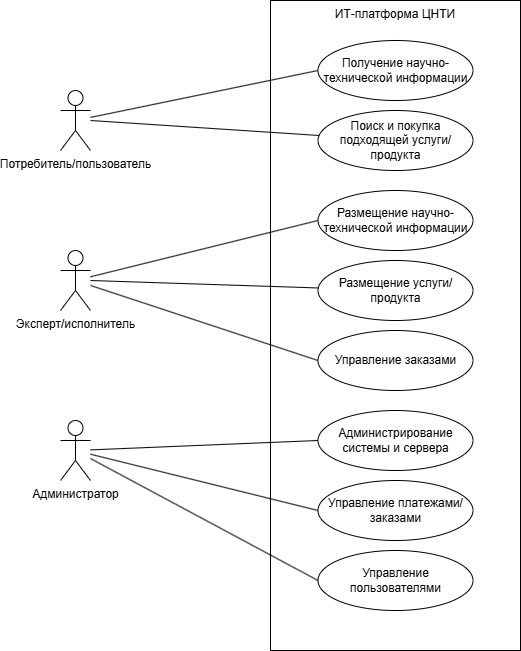

The diagram above was exported from draw.io. Its source (the exported page's mxGraphModel, read from the mxfile embedded in the PNG):
<mxGraphModel dx="1050" dy="522" grid="1" gridSize="10" guides="1" tooltips="1" connect="1" arrows="1" fold="1" page="1" pageScale="1" pageWidth="827" pageHeight="1169" math="0" shadow="0">
  <root>
    <mxCell id="0" />
    <mxCell id="1" parent="0" />
    <mxCell id="29rP9usCF286d8fYOte6-6" value="ИТ-платформа ЦНТИ" style="rounded=0;whiteSpace=wrap;html=1;align=center;verticalAlign=top;" vertex="1" parent="1">
      <mxGeometry x="350" y="10" width="250" height="650" as="geometry" />
    </mxCell>
    <mxCell id="29rP9usCF286d8fYOte6-18" style="rounded=0;orthogonalLoop=1;jettySize=auto;html=1;endArrow=none;endFill=0;entryX=0;entryY=0.5;entryDx=0;entryDy=0;" edge="1" parent="1" source="29rP9usCF286d8fYOte6-1" target="29rP9usCF286d8fYOte6-8">
      <mxGeometry relative="1" as="geometry" />
    </mxCell>
    <mxCell id="29rP9usCF286d8fYOte6-1" value="Потребитель/пользователь" style="shape=umlActor;verticalLabelPosition=bottom;verticalAlign=top;html=1;outlineConnect=0;" vertex="1" parent="1">
      <mxGeometry x="140" y="100" width="30" height="60" as="geometry" />
    </mxCell>
    <mxCell id="29rP9usCF286d8fYOte6-3" value="Эксперт/исполнитель" style="shape=umlActor;verticalLabelPosition=bottom;verticalAlign=top;html=1;outlineConnect=0;" vertex="1" parent="1">
      <mxGeometry x="140" y="260" width="30" height="60" as="geometry" />
    </mxCell>
    <mxCell id="29rP9usCF286d8fYOte6-4" value="Администратор" style="shape=umlActor;verticalLabelPosition=bottom;verticalAlign=top;html=1;outlineConnect=0;" vertex="1" parent="1">
      <mxGeometry x="140" y="430" width="30" height="60" as="geometry" />
    </mxCell>
    <mxCell id="29rP9usCF286d8fYOte6-7" value="Поиск и покупка подходящей услуги/продукта" style="ellipse;whiteSpace=wrap;html=1;" vertex="1" parent="1">
      <mxGeometry x="397.5" y="120" width="155" height="60" as="geometry" />
    </mxCell>
    <mxCell id="29rP9usCF286d8fYOte6-8" value="Получение научно-технической информации" style="ellipse;whiteSpace=wrap;html=1;" vertex="1" parent="1">
      <mxGeometry x="397.5" y="50" width="155" height="60" as="geometry" />
    </mxCell>
    <mxCell id="29rP9usCF286d8fYOte6-10" value="Размещение научно-технической информации" style="ellipse;whiteSpace=wrap;html=1;" vertex="1" parent="1">
      <mxGeometry x="397.5" y="200" width="155" height="60" as="geometry" />
    </mxCell>
    <mxCell id="29rP9usCF286d8fYOte6-12" value="Размещение услуги/продукта" style="ellipse;whiteSpace=wrap;html=1;" vertex="1" parent="1">
      <mxGeometry x="397.5" y="270" width="155" height="60" as="geometry" />
    </mxCell>
    <mxCell id="29rP9usCF286d8fYOte6-13" value="Управление заказами" style="ellipse;whiteSpace=wrap;html=1;" vertex="1" parent="1">
      <mxGeometry x="397.5" y="340" width="155" height="60" as="geometry" />
    </mxCell>
    <mxCell id="29rP9usCF286d8fYOte6-15" value="Администрирование системы и сервера" style="ellipse;whiteSpace=wrap;html=1;" vertex="1" parent="1">
      <mxGeometry x="397.5" y="420" width="155" height="60" as="geometry" />
    </mxCell>
    <mxCell id="29rP9usCF286d8fYOte6-16" value="Управление платежами/заказами" style="ellipse;whiteSpace=wrap;html=1;" vertex="1" parent="1">
      <mxGeometry x="397.5" y="490" width="155" height="60" as="geometry" />
    </mxCell>
    <mxCell id="29rP9usCF286d8fYOte6-17" value="Управление пользователями" style="ellipse;whiteSpace=wrap;html=1;" vertex="1" parent="1">
      <mxGeometry x="397.5" y="560" width="155" height="60" as="geometry" />
    </mxCell>
    <mxCell id="29rP9usCF286d8fYOte6-20" style="rounded=0;orthogonalLoop=1;jettySize=auto;html=1;endArrow=none;endFill=0;" edge="1" parent="1" target="29rP9usCF286d8fYOte6-7">
      <mxGeometry relative="1" as="geometry">
        <mxPoint x="170" y="130" as="sourcePoint" />
        <mxPoint x="408" y="90" as="targetPoint" />
      </mxGeometry>
    </mxCell>
    <mxCell id="29rP9usCF286d8fYOte6-21" style="rounded=0;orthogonalLoop=1;jettySize=auto;html=1;endArrow=none;endFill=0;entryX=0;entryY=0.5;entryDx=0;entryDy=0;" edge="1" parent="1" source="29rP9usCF286d8fYOte6-3" target="29rP9usCF286d8fYOte6-10">
      <mxGeometry relative="1" as="geometry">
        <mxPoint x="210" y="253.5" as="sourcePoint" />
        <mxPoint x="438" y="206.5" as="targetPoint" />
      </mxGeometry>
    </mxCell>
    <mxCell id="29rP9usCF286d8fYOte6-22" style="rounded=0;orthogonalLoop=1;jettySize=auto;html=1;endArrow=none;endFill=0;" edge="1" parent="1" target="29rP9usCF286d8fYOte6-12">
      <mxGeometry relative="1" as="geometry">
        <mxPoint x="170" y="290" as="sourcePoint" />
        <mxPoint x="428" y="110" as="targetPoint" />
      </mxGeometry>
    </mxCell>
    <mxCell id="29rP9usCF286d8fYOte6-23" style="rounded=0;orthogonalLoop=1;jettySize=auto;html=1;endArrow=none;endFill=0;entryX=0;entryY=0.5;entryDx=0;entryDy=0;" edge="1" parent="1" source="29rP9usCF286d8fYOte6-3" target="29rP9usCF286d8fYOte6-13">
      <mxGeometry relative="1" as="geometry">
        <mxPoint x="170" y="290" as="sourcePoint" />
        <mxPoint x="438" y="120" as="targetPoint" />
      </mxGeometry>
    </mxCell>
    <mxCell id="29rP9usCF286d8fYOte6-24" style="rounded=0;orthogonalLoop=1;jettySize=auto;html=1;endArrow=none;endFill=0;entryX=0;entryY=0.5;entryDx=0;entryDy=0;" edge="1" parent="1" source="29rP9usCF286d8fYOte6-4" target="29rP9usCF286d8fYOte6-15">
      <mxGeometry relative="1" as="geometry">
        <mxPoint x="220" y="177" as="sourcePoint" />
        <mxPoint x="448" y="130" as="targetPoint" />
      </mxGeometry>
    </mxCell>
    <mxCell id="29rP9usCF286d8fYOte6-25" style="rounded=0;orthogonalLoop=1;jettySize=auto;html=1;endArrow=none;endFill=0;entryX=0;entryY=0.5;entryDx=0;entryDy=0;" edge="1" parent="1" source="29rP9usCF286d8fYOte6-4" target="29rP9usCF286d8fYOte6-16">
      <mxGeometry relative="1" as="geometry">
        <mxPoint x="170" y="460" as="sourcePoint" />
        <mxPoint x="458" y="140" as="targetPoint" />
      </mxGeometry>
    </mxCell>
    <mxCell id="29rP9usCF286d8fYOte6-26" style="rounded=0;orthogonalLoop=1;jettySize=auto;html=1;endArrow=none;endFill=0;entryX=0;entryY=0.5;entryDx=0;entryDy=0;" edge="1" parent="1" source="29rP9usCF286d8fYOte6-4" target="29rP9usCF286d8fYOte6-17">
      <mxGeometry relative="1" as="geometry">
        <mxPoint x="240" y="197" as="sourcePoint" />
        <mxPoint x="468" y="150" as="targetPoint" />
      </mxGeometry>
    </mxCell>
  </root>
</mxGraphModel>